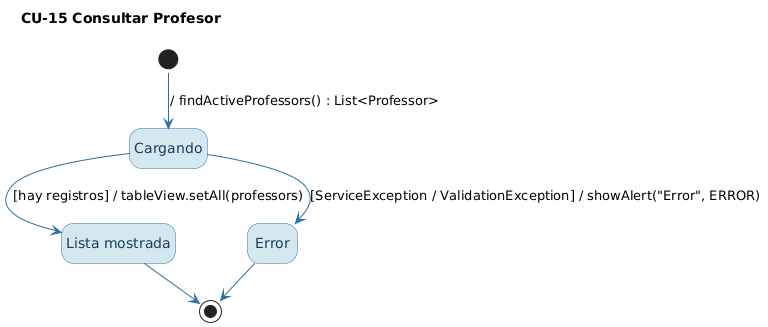

The diagram above was rendered by PlantUML. Its source (embedded in the PNG):
@startuml
!pragma layout smetana
hide empty description
skinparam shadowing false
skinparam state {
  BackgroundColor #D5E8F0
  BorderColor #2E6FA3
  FontColor #1A3C53
  ArrowColor #2E6FA3
}
title CU-15 Consultar Profesor
state "Lista mostrada" as ListaMostrada
[*] --> Cargando : / findActiveProfessors() : List<Professor>
Cargando --> ListaMostrada : [hay registros] / tableView.setAll(professors)
Cargando --> Error : [ServiceException / ValidationException] / showAlert("Error", ERROR)
ListaMostrada --> [*]
Error --> [*]
@enduml